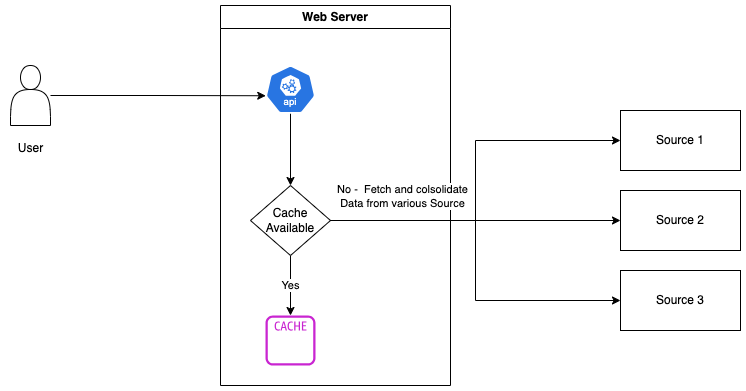

The diagram above was exported from draw.io. Its source (the exported page's mxGraphModel, read from the mxfile embedded in the PNG):
<mxGraphModel dx="1306" dy="826" grid="1" gridSize="10" guides="1" tooltips="1" connect="1" arrows="1" fold="1" page="1" pageScale="1" pageWidth="850" pageHeight="1100" math="0" shadow="0">
  <root>
    <mxCell id="0" />
    <mxCell id="1" parent="0" />
    <mxCell id="GsDnlI1cswDsID9YiOh6-1" value="" style="shape=actor;whiteSpace=wrap;html=1;" vertex="1" parent="1">
      <mxGeometry x="100" y="360" width="40" height="60" as="geometry" />
    </mxCell>
    <mxCell id="GsDnlI1cswDsID9YiOh6-2" value="Web Server" style="swimlane;whiteSpace=wrap;html=1;" vertex="1" parent="1">
      <mxGeometry x="310" y="300" width="230" height="380" as="geometry" />
    </mxCell>
    <mxCell id="GsDnlI1cswDsID9YiOh6-11" style="edgeStyle=orthogonalEdgeStyle;rounded=0;orthogonalLoop=1;jettySize=auto;html=1;entryX=0.5;entryY=0;entryDx=0;entryDy=0;" edge="1" parent="GsDnlI1cswDsID9YiOh6-2" source="GsDnlI1cswDsID9YiOh6-3" target="GsDnlI1cswDsID9YiOh6-10">
      <mxGeometry relative="1" as="geometry" />
    </mxCell>
    <mxCell id="GsDnlI1cswDsID9YiOh6-3" value="" style="aspect=fixed;sketch=0;html=1;dashed=0;whitespace=wrap;fillColor=#2875E2;strokeColor=#ffffff;points=[[0.005,0.63,0],[0.1,0.2,0],[0.9,0.2,0],[0.5,0,0],[0.995,0.63,0],[0.72,0.99,0],[0.5,1,0],[0.28,0.99,0]];shape=mxgraph.kubernetes.icon2;kubernetesLabel=1;prIcon=api" vertex="1" parent="GsDnlI1cswDsID9YiOh6-2">
      <mxGeometry x="45" y="60" width="50" height="48" as="geometry" />
    </mxCell>
    <mxCell id="GsDnlI1cswDsID9YiOh6-4" value="" style="sketch=0;outlineConnect=0;fontColor=#232F3E;gradientColor=none;fillColor=#C925D1;strokeColor=none;dashed=0;verticalLabelPosition=bottom;verticalAlign=top;align=center;html=1;fontSize=12;fontStyle=0;aspect=fixed;pointerEvents=1;shape=mxgraph.aws4.cache_node;" vertex="1" parent="GsDnlI1cswDsID9YiOh6-2">
      <mxGeometry x="45" y="310" width="50" height="50" as="geometry" />
    </mxCell>
    <mxCell id="GsDnlI1cswDsID9YiOh6-12" value="Yes" style="edgeStyle=orthogonalEdgeStyle;rounded=0;orthogonalLoop=1;jettySize=auto;html=1;exitX=0.5;exitY=1;exitDx=0;exitDy=0;" edge="1" parent="GsDnlI1cswDsID9YiOh6-2" source="GsDnlI1cswDsID9YiOh6-10" target="GsDnlI1cswDsID9YiOh6-4">
      <mxGeometry relative="1" as="geometry" />
    </mxCell>
    <mxCell id="GsDnlI1cswDsID9YiOh6-10" value="Cache Available" style="rhombus;whiteSpace=wrap;html=1;" vertex="1" parent="GsDnlI1cswDsID9YiOh6-2">
      <mxGeometry x="30" y="180" width="80" height="70" as="geometry" />
    </mxCell>
    <mxCell id="GsDnlI1cswDsID9YiOh6-5" value="Source 1" style="rounded=0;whiteSpace=wrap;html=1;" vertex="1" parent="1">
      <mxGeometry x="710" y="405" width="120" height="60" as="geometry" />
    </mxCell>
    <mxCell id="GsDnlI1cswDsID9YiOh6-6" value="Source 2" style="rounded=0;whiteSpace=wrap;html=1;" vertex="1" parent="1">
      <mxGeometry x="710" y="485" width="120" height="60" as="geometry" />
    </mxCell>
    <mxCell id="GsDnlI1cswDsID9YiOh6-7" value="Source 3" style="rounded=0;whiteSpace=wrap;html=1;" vertex="1" parent="1">
      <mxGeometry x="710" y="565" width="120" height="60" as="geometry" />
    </mxCell>
    <mxCell id="GsDnlI1cswDsID9YiOh6-8" style="edgeStyle=orthogonalEdgeStyle;rounded=0;orthogonalLoop=1;jettySize=auto;html=1;entryX=0.005;entryY=0.63;entryDx=0;entryDy=0;entryPerimeter=0;" edge="1" parent="1" source="GsDnlI1cswDsID9YiOh6-1" target="GsDnlI1cswDsID9YiOh6-3">
      <mxGeometry relative="1" as="geometry" />
    </mxCell>
    <mxCell id="GsDnlI1cswDsID9YiOh6-13" style="edgeStyle=orthogonalEdgeStyle;rounded=0;orthogonalLoop=1;jettySize=auto;html=1;exitX=1;exitY=0.5;exitDx=0;exitDy=0;entryX=0;entryY=0.5;entryDx=0;entryDy=0;" edge="1" parent="1" source="GsDnlI1cswDsID9YiOh6-10" target="GsDnlI1cswDsID9YiOh6-5">
      <mxGeometry relative="1" as="geometry" />
    </mxCell>
    <mxCell id="GsDnlI1cswDsID9YiOh6-14" style="edgeStyle=orthogonalEdgeStyle;rounded=0;orthogonalLoop=1;jettySize=auto;html=1;exitX=1;exitY=0.5;exitDx=0;exitDy=0;entryX=0;entryY=0.5;entryDx=0;entryDy=0;" edge="1" parent="1" source="GsDnlI1cswDsID9YiOh6-10" target="GsDnlI1cswDsID9YiOh6-6">
      <mxGeometry relative="1" as="geometry" />
    </mxCell>
    <mxCell id="GsDnlI1cswDsID9YiOh6-15" style="edgeStyle=orthogonalEdgeStyle;rounded=0;orthogonalLoop=1;jettySize=auto;html=1;exitX=1;exitY=0.5;exitDx=0;exitDy=0;entryX=0;entryY=0.5;entryDx=0;entryDy=0;" edge="1" parent="1" source="GsDnlI1cswDsID9YiOh6-10" target="GsDnlI1cswDsID9YiOh6-7">
      <mxGeometry relative="1" as="geometry" />
    </mxCell>
    <mxCell id="GsDnlI1cswDsID9YiOh6-17" value="No -&amp;nbsp; Fetch and colsolidate&lt;br&gt;Data from various Source" style="edgeLabel;html=1;align=center;verticalAlign=middle;resizable=0;points=[];" vertex="1" connectable="0" parent="GsDnlI1cswDsID9YiOh6-15">
      <mxGeometry x="-0.6741" y="-2" relative="1" as="geometry">
        <mxPoint x="11" y="-27" as="offset" />
      </mxGeometry>
    </mxCell>
    <mxCell id="GsDnlI1cswDsID9YiOh6-18" value="User" style="text;html=1;align=center;verticalAlign=middle;resizable=0;points=[];autosize=1;strokeColor=none;fillColor=none;" vertex="1" parent="1">
      <mxGeometry x="95" y="428" width="50" height="30" as="geometry" />
    </mxCell>
  </root>
</mxGraphModel>